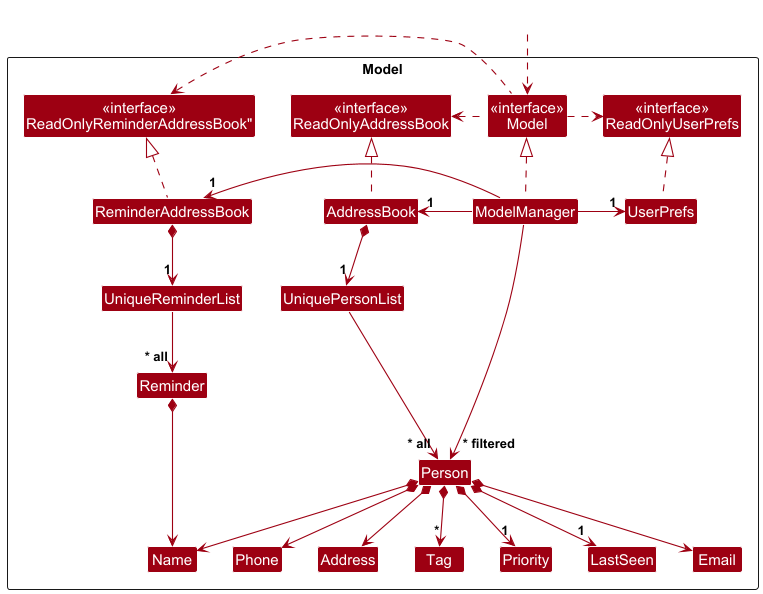

The diagram above was rendered by PlantUML. Its source (embedded in the PNG):
@startuml
!include style.puml
skinparam arrowThickness 1.1
skinparam arrowColor MODEL_COLOR
skinparam classBackgroundColor MODEL_COLOR

Package Model as ModelPackage <<Rectangle>>{
Class "<<interface>>\nReadOnlyAddressBook" as ReadOnlyAddressBook
Class "<<interface>>\nReadOnlyUserPrefs" as ReadOnlyUserPrefs
Class "<<interface>>\nReadOnlyReminderAddressBook"" as ReadOnlyReminderAddressBook
Class "<<interface>>\nModel" as Model
Class AddressBook
Class ModelManager
Class UserPrefs
Class ReminderAddressBook

Class UniquePersonList
Class Person
Class Address
Class Email
Class Name
Class Phone
Class Tag
Class Priority
Class LastSeen
Class Reminder
Class UniqueReminderList

Class I #FFFFFF
}

Class HiddenOutside #FFFFFF
HiddenOutside ..> Model

AddressBook .up.|> ReadOnlyAddressBook
ReminderAddressBook .up.|> ReadOnlyReminderAddressBook

ModelManager .up.|> Model
Model .right.> ReadOnlyUserPrefs
Model .left.> ReadOnlyAddressBook
Model .left.> ReadOnlyReminderAddressBook
ModelManager -left-> "1" AddressBook
ModelManager -left-> "1" ReminderAddressBook
ModelManager -right-> "1" UserPrefs
UserPrefs .up.|> ReadOnlyUserPrefs

AddressBook *--> "1" UniquePersonList
ReminderAddressBook *--> "1" UniqueReminderList
UniqueReminderList --> "~* all" Reminder
Reminder *--> Name
UniquePersonList --> "~* all" Person
Person *--> Name
Person *--> Phone
Person *--> Email
Person *--> Address
Person *--> "*" Tag
Person *--> "1" Priority
Person *--> "1" LastSeen

Person -[hidden]up--> I
UniquePersonList -[hidden]right-> I

Name -[hidden]right-> Phone
Phone -[hidden]right-> Address
Address -[hidden]right-> Email

ModelManager --> "~* filtered" Person
@enduml